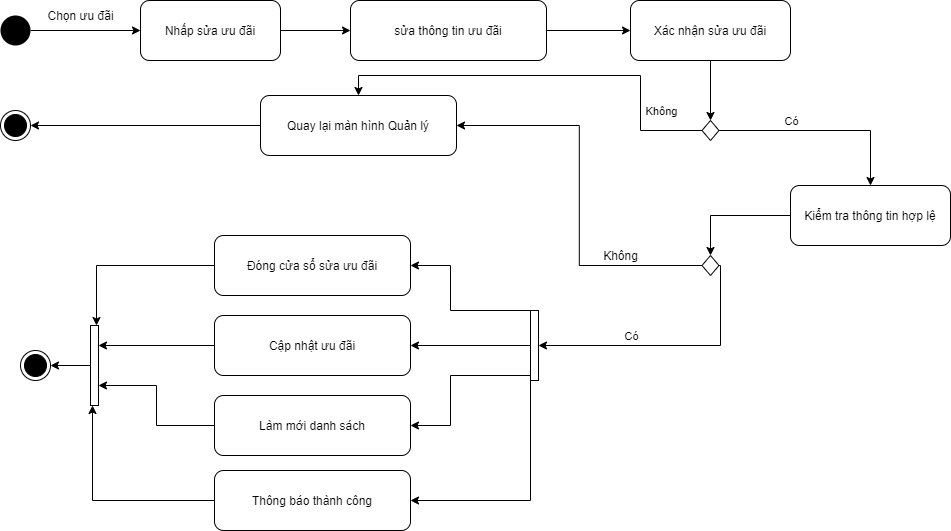

The diagram above was exported from draw.io. Its source (the exported page's mxGraphModel, read from the mxfile embedded in the PNG):
<mxGraphModel dx="1865" dy="491" grid="1" gridSize="10" guides="1" tooltips="1" connect="1" arrows="1" fold="1" page="1" pageScale="1" pageWidth="827" pageHeight="1169" math="0" shadow="0">
  <root>
    <mxCell id="3cjOUtkeiq1NnrBaJg34-0" />
    <mxCell id="3cjOUtkeiq1NnrBaJg34-1" parent="3cjOUtkeiq1NnrBaJg34-0" />
    <mxCell id="3cjOUtkeiq1NnrBaJg34-2" style="edgeStyle=orthogonalEdgeStyle;rounded=0;orthogonalLoop=1;jettySize=auto;html=1;entryX=0;entryY=0.5;entryDx=0;entryDy=0;" edge="1" parent="3cjOUtkeiq1NnrBaJg34-1" source="3cjOUtkeiq1NnrBaJg34-3" target="3cjOUtkeiq1NnrBaJg34-21">
      <mxGeometry relative="1" as="geometry" />
    </mxCell>
    <mxCell id="3cjOUtkeiq1NnrBaJg34-3" value="sửa thông tin ưu đãi" style="rounded=1;whiteSpace=wrap;html=1;" vertex="1" parent="3cjOUtkeiq1NnrBaJg34-1">
      <mxGeometry x="290" y="55" width="196" height="60" as="geometry" />
    </mxCell>
    <mxCell id="3cjOUtkeiq1NnrBaJg34-4" style="edgeStyle=orthogonalEdgeStyle;rounded=0;orthogonalLoop=1;jettySize=auto;html=1;entryX=0.5;entryY=0;entryDx=0;entryDy=0;" edge="1" parent="3cjOUtkeiq1NnrBaJg34-1" source="3cjOUtkeiq1NnrBaJg34-5" target="3cjOUtkeiq1NnrBaJg34-19">
      <mxGeometry relative="1" as="geometry" />
    </mxCell>
    <mxCell id="3cjOUtkeiq1NnrBaJg34-5" value="Kiểm tra thông tin hợp lệ" style="rounded=1;whiteSpace=wrap;html=1;" vertex="1" parent="3cjOUtkeiq1NnrBaJg34-1">
      <mxGeometry x="730" y="240" width="160" height="60" as="geometry" />
    </mxCell>
    <mxCell id="3cjOUtkeiq1NnrBaJg34-6" style="edgeStyle=orthogonalEdgeStyle;rounded=0;orthogonalLoop=1;jettySize=auto;html=1;entryX=1;entryY=0.5;entryDx=0;entryDy=0;" edge="1" parent="3cjOUtkeiq1NnrBaJg34-1" source="3cjOUtkeiq1NnrBaJg34-7" target="3cjOUtkeiq1NnrBaJg34-12">
      <mxGeometry relative="1" as="geometry" />
    </mxCell>
    <mxCell id="3cjOUtkeiq1NnrBaJg34-7" value="Quay lại màn hình Quản lý" style="rounded=1;whiteSpace=wrap;html=1;" vertex="1" parent="3cjOUtkeiq1NnrBaJg34-1">
      <mxGeometry x="200" y="150" width="196" height="60" as="geometry" />
    </mxCell>
    <mxCell id="VDQuL7qBNH8NVuEVfFyM-2" style="edgeStyle=orthogonalEdgeStyle;rounded=0;orthogonalLoop=1;jettySize=auto;html=1;entryX=0.75;entryY=0;entryDx=0;entryDy=0;" edge="1" parent="3cjOUtkeiq1NnrBaJg34-1" source="3cjOUtkeiq1NnrBaJg34-8" target="VDQuL7qBNH8NVuEVfFyM-0">
      <mxGeometry relative="1" as="geometry" />
    </mxCell>
    <mxCell id="3cjOUtkeiq1NnrBaJg34-8" value="Đóng cửa sổ sửa ưu đãi" style="rounded=1;whiteSpace=wrap;html=1;" vertex="1" parent="3cjOUtkeiq1NnrBaJg34-1">
      <mxGeometry x="154" y="290" width="196" height="60" as="geometry" />
    </mxCell>
    <mxCell id="VDQuL7qBNH8NVuEVfFyM-4" style="edgeStyle=orthogonalEdgeStyle;rounded=0;orthogonalLoop=1;jettySize=auto;html=1;entryX=1;entryY=0.75;entryDx=0;entryDy=0;" edge="1" parent="3cjOUtkeiq1NnrBaJg34-1" source="3cjOUtkeiq1NnrBaJg34-9" target="VDQuL7qBNH8NVuEVfFyM-0">
      <mxGeometry relative="1" as="geometry" />
    </mxCell>
    <mxCell id="3cjOUtkeiq1NnrBaJg34-9" value="Làm mới danh sách" style="rounded=1;whiteSpace=wrap;html=1;" vertex="1" parent="3cjOUtkeiq1NnrBaJg34-1">
      <mxGeometry x="154" y="450" width="196" height="60" as="geometry" />
    </mxCell>
    <mxCell id="VDQuL7qBNH8NVuEVfFyM-3" style="edgeStyle=orthogonalEdgeStyle;rounded=0;orthogonalLoop=1;jettySize=auto;html=1;entryX=1;entryY=0.25;entryDx=0;entryDy=0;" edge="1" parent="3cjOUtkeiq1NnrBaJg34-1" source="3cjOUtkeiq1NnrBaJg34-10" target="VDQuL7qBNH8NVuEVfFyM-0">
      <mxGeometry relative="1" as="geometry" />
    </mxCell>
    <mxCell id="3cjOUtkeiq1NnrBaJg34-10" value="Cập nhật ưu đãi" style="rounded=1;whiteSpace=wrap;html=1;" vertex="1" parent="3cjOUtkeiq1NnrBaJg34-1">
      <mxGeometry x="154" y="370" width="196" height="60" as="geometry" />
    </mxCell>
    <mxCell id="VDQuL7qBNH8NVuEVfFyM-5" style="edgeStyle=orthogonalEdgeStyle;rounded=0;orthogonalLoop=1;jettySize=auto;html=1;entryX=0.25;entryY=1;entryDx=0;entryDy=0;" edge="1" parent="3cjOUtkeiq1NnrBaJg34-1" source="3cjOUtkeiq1NnrBaJg34-11" target="VDQuL7qBNH8NVuEVfFyM-0">
      <mxGeometry relative="1" as="geometry" />
    </mxCell>
    <mxCell id="3cjOUtkeiq1NnrBaJg34-11" value="Thông báo thành công" style="rounded=1;whiteSpace=wrap;html=1;" vertex="1" parent="3cjOUtkeiq1NnrBaJg34-1">
      <mxGeometry x="154" y="525" width="196" height="60" as="geometry" />
    </mxCell>
    <mxCell id="3cjOUtkeiq1NnrBaJg34-12" value="" style="ellipse;html=1;shape=endState;fillColor=#000000;strokeColor=#000000;" vertex="1" parent="3cjOUtkeiq1NnrBaJg34-1">
      <mxGeometry x="-60" y="165" width="30" height="30" as="geometry" />
    </mxCell>
    <mxCell id="3cjOUtkeiq1NnrBaJg34-13" style="edgeStyle=orthogonalEdgeStyle;rounded=0;orthogonalLoop=1;jettySize=auto;html=1;" edge="1" parent="3cjOUtkeiq1NnrBaJg34-1" source="3cjOUtkeiq1NnrBaJg34-15">
      <mxGeometry relative="1" as="geometry">
        <mxPoint x="80" y="85" as="targetPoint" />
      </mxGeometry>
    </mxCell>
    <mxCell id="3cjOUtkeiq1NnrBaJg34-15" value="" style="ellipse;fillColor=#000000;strokeColor=none;" vertex="1" parent="3cjOUtkeiq1NnrBaJg34-1">
      <mxGeometry x="-60" y="70" width="30" height="30" as="geometry" />
    </mxCell>
    <mxCell id="3cjOUtkeiq1NnrBaJg34-16" style="edgeStyle=orthogonalEdgeStyle;rounded=0;orthogonalLoop=1;jettySize=auto;html=1;entryX=1;entryY=0.5;entryDx=0;entryDy=0;" edge="1" parent="3cjOUtkeiq1NnrBaJg34-1" source="3cjOUtkeiq1NnrBaJg34-19" target="3cjOUtkeiq1NnrBaJg34-7">
      <mxGeometry relative="1" as="geometry">
        <mxPoint x="490" y="200" as="targetPoint" />
      </mxGeometry>
    </mxCell>
    <mxCell id="3cjOUtkeiq1NnrBaJg34-17" style="edgeStyle=orthogonalEdgeStyle;rounded=0;orthogonalLoop=1;jettySize=auto;html=1;entryX=1;entryY=0.5;entryDx=0;entryDy=0;" edge="1" parent="3cjOUtkeiq1NnrBaJg34-1" source="3cjOUtkeiq1NnrBaJg34-19" target="3cjOUtkeiq1NnrBaJg34-28">
      <mxGeometry relative="1" as="geometry">
        <Array as="points">
          <mxPoint x="660" y="320" />
          <mxPoint x="660" y="400" />
        </Array>
      </mxGeometry>
    </mxCell>
    <mxCell id="3cjOUtkeiq1NnrBaJg34-18" value="Có" style="edgeLabel;html=1;align=center;verticalAlign=middle;resizable=0;points=[];" vertex="1" connectable="0" parent="3cjOUtkeiq1NnrBaJg34-17">
      <mxGeometry x="0.1211" y="-4" relative="1" as="geometry">
        <mxPoint x="-23.5" y="-6" as="offset" />
      </mxGeometry>
    </mxCell>
    <mxCell id="3cjOUtkeiq1NnrBaJg34-19" value="" style="rhombus;whiteSpace=wrap;html=1;" vertex="1" parent="3cjOUtkeiq1NnrBaJg34-1">
      <mxGeometry x="641.5" y="310" width="17" height="20" as="geometry" />
    </mxCell>
    <mxCell id="Dp80RgixJYggeJDQDw9D-2" style="edgeStyle=orthogonalEdgeStyle;rounded=0;orthogonalLoop=1;jettySize=auto;html=1;entryX=0.5;entryY=0;entryDx=0;entryDy=0;" edge="1" parent="3cjOUtkeiq1NnrBaJg34-1" source="3cjOUtkeiq1NnrBaJg34-21" target="Dp80RgixJYggeJDQDw9D-0">
      <mxGeometry relative="1" as="geometry" />
    </mxCell>
    <mxCell id="3cjOUtkeiq1NnrBaJg34-21" value="Xác nhận sửa ưu đãi" style="rounded=1;whiteSpace=wrap;html=1;" vertex="1" parent="3cjOUtkeiq1NnrBaJg34-1">
      <mxGeometry x="570" y="55" width="160" height="60" as="geometry" />
    </mxCell>
    <mxCell id="3cjOUtkeiq1NnrBaJg34-22" value="Không" style="text;html=1;align=center;verticalAlign=middle;resizable=0;points=[];autosize=1;" vertex="1" parent="3cjOUtkeiq1NnrBaJg34-1">
      <mxGeometry x="535" y="300" width="50" height="20" as="geometry" />
    </mxCell>
    <mxCell id="3cjOUtkeiq1NnrBaJg34-23" style="edgeStyle=orthogonalEdgeStyle;rounded=0;orthogonalLoop=1;jettySize=auto;html=1;entryX=1;entryY=0.5;entryDx=0;entryDy=0;" edge="1" parent="3cjOUtkeiq1NnrBaJg34-1" source="3cjOUtkeiq1NnrBaJg34-28" target="3cjOUtkeiq1NnrBaJg34-8">
      <mxGeometry relative="1" as="geometry">
        <Array as="points">
          <mxPoint x="390" y="365" />
          <mxPoint x="390" y="320" />
        </Array>
      </mxGeometry>
    </mxCell>
    <mxCell id="3cjOUtkeiq1NnrBaJg34-24" style="edgeStyle=orthogonalEdgeStyle;rounded=0;orthogonalLoop=1;jettySize=auto;html=1;entryX=1;entryY=0.5;entryDx=0;entryDy=0;" edge="1" parent="3cjOUtkeiq1NnrBaJg34-1" source="3cjOUtkeiq1NnrBaJg34-28" target="3cjOUtkeiq1NnrBaJg34-10">
      <mxGeometry relative="1" as="geometry" />
    </mxCell>
    <mxCell id="3cjOUtkeiq1NnrBaJg34-25" style="edgeStyle=orthogonalEdgeStyle;rounded=0;orthogonalLoop=1;jettySize=auto;html=1;entryX=1;entryY=0.5;entryDx=0;entryDy=0;" edge="1" parent="3cjOUtkeiq1NnrBaJg34-1" source="3cjOUtkeiq1NnrBaJg34-28" target="3cjOUtkeiq1NnrBaJg34-9">
      <mxGeometry relative="1" as="geometry">
        <Array as="points">
          <mxPoint x="390" y="430" />
          <mxPoint x="390" y="480" />
        </Array>
      </mxGeometry>
    </mxCell>
    <mxCell id="3cjOUtkeiq1NnrBaJg34-26" style="edgeStyle=orthogonalEdgeStyle;rounded=0;orthogonalLoop=1;jettySize=auto;html=1;entryX=1;entryY=0.5;entryDx=0;entryDy=0;" edge="1" parent="3cjOUtkeiq1NnrBaJg34-1" source="3cjOUtkeiq1NnrBaJg34-28" target="3cjOUtkeiq1NnrBaJg34-11">
      <mxGeometry relative="1" as="geometry">
        <Array as="points">
          <mxPoint x="470" y="555" />
        </Array>
      </mxGeometry>
    </mxCell>
    <mxCell id="3cjOUtkeiq1NnrBaJg34-28" value="" style="rounded=0;whiteSpace=wrap;html=1;" vertex="1" parent="3cjOUtkeiq1NnrBaJg34-1">
      <mxGeometry x="470" y="365" width="8" height="70" as="geometry" />
    </mxCell>
    <mxCell id="uxt4eL9jEcWQ3e_WIJ2r-2" style="edgeStyle=orthogonalEdgeStyle;rounded=0;orthogonalLoop=1;jettySize=auto;html=1;entryX=0;entryY=0.5;entryDx=0;entryDy=0;" edge="1" parent="3cjOUtkeiq1NnrBaJg34-1" source="uxt4eL9jEcWQ3e_WIJ2r-0" target="3cjOUtkeiq1NnrBaJg34-3">
      <mxGeometry relative="1" as="geometry" />
    </mxCell>
    <mxCell id="uxt4eL9jEcWQ3e_WIJ2r-0" value="Nhấp sửa ưu đãi" style="rounded=1;whiteSpace=wrap;html=1;" vertex="1" parent="3cjOUtkeiq1NnrBaJg34-1">
      <mxGeometry x="80" y="55" width="140" height="60" as="geometry" />
    </mxCell>
    <mxCell id="uxt4eL9jEcWQ3e_WIJ2r-1" value="Chọn ưu đãi" style="text;html=1;align=center;verticalAlign=middle;resizable=0;points=[];autosize=1;" vertex="1" parent="3cjOUtkeiq1NnrBaJg34-1">
      <mxGeometry x="-20" y="60" width="80" height="20" as="geometry" />
    </mxCell>
    <mxCell id="Dp80RgixJYggeJDQDw9D-3" style="edgeStyle=orthogonalEdgeStyle;rounded=0;orthogonalLoop=1;jettySize=auto;html=1;entryX=0.5;entryY=0;entryDx=0;entryDy=0;" edge="1" parent="3cjOUtkeiq1NnrBaJg34-1" source="Dp80RgixJYggeJDQDw9D-0" target="3cjOUtkeiq1NnrBaJg34-5">
      <mxGeometry relative="1" as="geometry" />
    </mxCell>
    <mxCell id="Dp80RgixJYggeJDQDw9D-5" value="Có" style="edgeLabel;html=1;align=center;verticalAlign=middle;resizable=0;points=[];" vertex="1" connectable="0" parent="Dp80RgixJYggeJDQDw9D-3">
      <mxGeometry x="-0.4663" y="3" relative="1" as="geometry">
        <mxPoint x="16.5" y="-7" as="offset" />
      </mxGeometry>
    </mxCell>
    <mxCell id="Dp80RgixJYggeJDQDw9D-4" style="edgeStyle=orthogonalEdgeStyle;rounded=0;orthogonalLoop=1;jettySize=auto;html=1;entryX=0.5;entryY=0;entryDx=0;entryDy=0;" edge="1" parent="3cjOUtkeiq1NnrBaJg34-1" source="Dp80RgixJYggeJDQDw9D-0" target="3cjOUtkeiq1NnrBaJg34-7">
      <mxGeometry relative="1" as="geometry">
        <Array as="points">
          <mxPoint x="580" y="185" />
          <mxPoint x="580" y="130" />
          <mxPoint x="298" y="130" />
        </Array>
      </mxGeometry>
    </mxCell>
    <mxCell id="Dp80RgixJYggeJDQDw9D-6" value="Không" style="edgeLabel;html=1;align=center;verticalAlign=middle;resizable=0;points=[];" vertex="1" connectable="0" parent="Dp80RgixJYggeJDQDw9D-4">
      <mxGeometry x="-0.752" y="-4" relative="1" as="geometry">
        <mxPoint x="10.5" y="-16" as="offset" />
      </mxGeometry>
    </mxCell>
    <mxCell id="Dp80RgixJYggeJDQDw9D-0" value="" style="rhombus;whiteSpace=wrap;html=1;" vertex="1" parent="3cjOUtkeiq1NnrBaJg34-1">
      <mxGeometry x="641.5" y="175" width="17" height="20" as="geometry" />
    </mxCell>
    <mxCell id="VDQuL7qBNH8NVuEVfFyM-6" style="edgeStyle=orthogonalEdgeStyle;rounded=0;orthogonalLoop=1;jettySize=auto;html=1;" edge="1" parent="3cjOUtkeiq1NnrBaJg34-1" source="VDQuL7qBNH8NVuEVfFyM-0" target="VDQuL7qBNH8NVuEVfFyM-1">
      <mxGeometry relative="1" as="geometry" />
    </mxCell>
    <mxCell id="VDQuL7qBNH8NVuEVfFyM-0" value="" style="rounded=0;whiteSpace=wrap;html=1;" vertex="1" parent="3cjOUtkeiq1NnrBaJg34-1">
      <mxGeometry x="30" y="380" width="8" height="80" as="geometry" />
    </mxCell>
    <mxCell id="VDQuL7qBNH8NVuEVfFyM-1" value="" style="ellipse;html=1;shape=endState;fillColor=#000000;strokeColor=#000000;" vertex="1" parent="3cjOUtkeiq1NnrBaJg34-1">
      <mxGeometry x="-40" y="405" width="30" height="30" as="geometry" />
    </mxCell>
  </root>
</mxGraphModel>